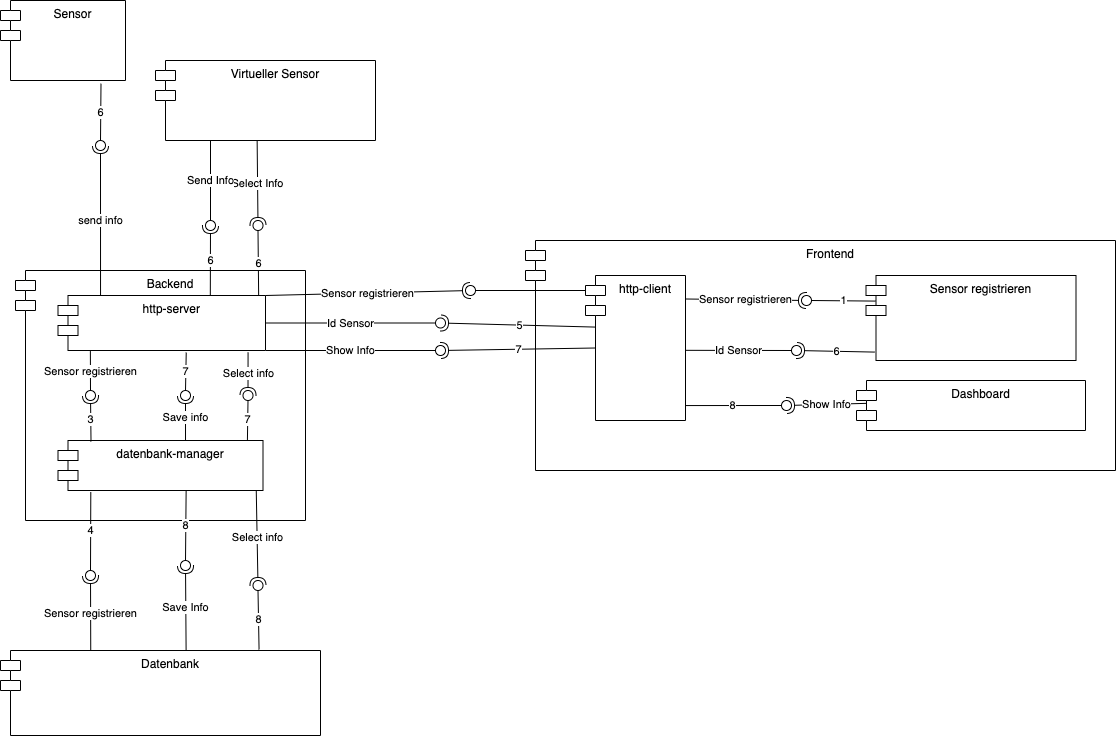

The diagram above was exported from draw.io. Its source (the exported page's mxGraphModel, read from the mxfile embedded in the PNG):
<mxGraphModel dx="1493" dy="963" grid="1" gridSize="10" guides="1" tooltips="1" connect="1" arrows="1" fold="1" page="1" pageScale="1" pageWidth="827" pageHeight="1169" math="0" shadow="0">
  <root>
    <mxCell id="0" />
    <mxCell id="1" parent="0" />
    <mxCell id="EkgvDQvT3wofT5w074g4-1" value="Backend" style="shape=module;align=left;spacingLeft=20;align=center;verticalAlign=top;" vertex="1" parent="1">
      <mxGeometry x="70" y="510" width="290" height="250" as="geometry" />
    </mxCell>
    <mxCell id="EkgvDQvT3wofT5w074g4-2" value="Sensor" style="shape=module;align=left;spacingLeft=20;align=center;verticalAlign=top;" vertex="1" parent="1">
      <mxGeometry x="55" y="240" width="125" height="80" as="geometry" />
    </mxCell>
    <mxCell id="EkgvDQvT3wofT5w074g4-3" value="Virtueller Sensor" style="shape=module;align=left;spacingLeft=20;align=center;verticalAlign=top;" vertex="1" parent="1">
      <mxGeometry x="210" y="300" width="220" height="80" as="geometry" />
    </mxCell>
    <mxCell id="EkgvDQvT3wofT5w074g4-4" value="Frontend" style="shape=module;align=left;spacingLeft=20;align=center;verticalAlign=top;" vertex="1" parent="1">
      <mxGeometry x="580" y="480" width="590" height="230" as="geometry" />
    </mxCell>
    <mxCell id="EkgvDQvT3wofT5w074g4-5" value="Datenbank" style="shape=module;align=left;spacingLeft=20;align=center;verticalAlign=top;" vertex="1" parent="1">
      <mxGeometry x="55" y="890" width="320" height="85" as="geometry" />
    </mxCell>
    <mxCell id="EkgvDQvT3wofT5w074g4-6" value="4" style="rounded=0;orthogonalLoop=1;jettySize=auto;html=1;endArrow=none;endFill=0;sketch=0;sourcePerimeterSpacing=0;targetPerimeterSpacing=0;exitX=0.16;exitY=1.032;exitDx=0;exitDy=0;exitPerimeter=0;" edge="1" parent="1" source="EkgvDQvT3wofT5w074g4-32" target="EkgvDQvT3wofT5w074g4-8">
      <mxGeometry relative="1" as="geometry">
        <mxPoint x="120" y="720" as="sourcePoint" />
      </mxGeometry>
    </mxCell>
    <mxCell id="EkgvDQvT3wofT5w074g4-7" value="Sensor registrieren" style="rounded=0;orthogonalLoop=1;jettySize=auto;html=1;endArrow=halfCircle;endFill=0;entryX=0.5;entryY=0.5;endSize=6;strokeWidth=1;sketch=0;exitX=0.282;exitY=0.002;exitDx=0;exitDy=0;exitPerimeter=0;" edge="1" parent="1" source="EkgvDQvT3wofT5w074g4-5" target="EkgvDQvT3wofT5w074g4-8">
      <mxGeometry relative="1" as="geometry">
        <mxPoint x="140" y="880" as="sourcePoint" />
      </mxGeometry>
    </mxCell>
    <mxCell id="EkgvDQvT3wofT5w074g4-8" value="" style="ellipse;whiteSpace=wrap;html=1;align=center;aspect=fixed;resizable=0;points=[];outlineConnect=0;sketch=0;" vertex="1" parent="1">
      <mxGeometry x="140" y="810" width="10" height="10" as="geometry" />
    </mxCell>
    <mxCell id="EkgvDQvT3wofT5w074g4-9" value="6" style="rounded=0;orthogonalLoop=1;jettySize=auto;html=1;endArrow=none;endFill=0;sketch=0;sourcePerimeterSpacing=0;targetPerimeterSpacing=0;exitX=0.804;exitY=1.04;exitDx=0;exitDy=0;exitPerimeter=0;" edge="1" parent="1" source="EkgvDQvT3wofT5w074g4-2" target="EkgvDQvT3wofT5w074g4-11">
      <mxGeometry relative="1" as="geometry">
        <mxPoint x="220" y="405" as="sourcePoint" />
      </mxGeometry>
    </mxCell>
    <mxCell id="EkgvDQvT3wofT5w074g4-10" value="send info" style="rounded=0;orthogonalLoop=1;jettySize=auto;html=1;endArrow=halfCircle;endFill=0;endSize=6;strokeWidth=1;sketch=0;exitX=0.205;exitY=0.091;exitDx=0;exitDy=0;exitPerimeter=0;" edge="1" parent="1">
      <mxGeometry relative="1" as="geometry">
        <mxPoint x="155.0374999999999" y="535.0049999999999" as="sourcePoint" />
        <mxPoint x="155" y="385" as="targetPoint" />
      </mxGeometry>
    </mxCell>
    <mxCell id="EkgvDQvT3wofT5w074g4-11" value="" style="ellipse;whiteSpace=wrap;html=1;align=center;aspect=fixed;resizable=0;points=[];outlineConnect=0;sketch=0;" vertex="1" parent="1">
      <mxGeometry x="150" y="380" width="10" height="10" as="geometry" />
    </mxCell>
    <mxCell id="EkgvDQvT3wofT5w074g4-12" value="8" style="rounded=0;orthogonalLoop=1;jettySize=auto;html=1;endArrow=none;endFill=0;sketch=0;sourcePerimeterSpacing=0;targetPerimeterSpacing=0;exitX=0.625;exitY=1.007;exitDx=0;exitDy=0;exitPerimeter=0;" edge="1" parent="1" source="EkgvDQvT3wofT5w074g4-32" target="EkgvDQvT3wofT5w074g4-14">
      <mxGeometry relative="1" as="geometry">
        <mxPoint x="220" y="740" as="sourcePoint" />
      </mxGeometry>
    </mxCell>
    <mxCell id="EkgvDQvT3wofT5w074g4-13" value="Save Info" style="rounded=0;orthogonalLoop=1;jettySize=auto;html=1;endArrow=halfCircle;endFill=0;entryX=0.5;entryY=0.5;endSize=6;strokeWidth=1;sketch=0;exitX=0.58;exitY=-0.006;exitDx=0;exitDy=0;exitPerimeter=0;" edge="1" parent="1" source="EkgvDQvT3wofT5w074g4-5" target="EkgvDQvT3wofT5w074g4-14">
      <mxGeometry relative="1" as="geometry">
        <mxPoint x="270" y="860" as="sourcePoint" />
      </mxGeometry>
    </mxCell>
    <mxCell id="EkgvDQvT3wofT5w074g4-14" value="" style="ellipse;whiteSpace=wrap;html=1;align=center;aspect=fixed;resizable=0;points=[];outlineConnect=0;sketch=0;" vertex="1" parent="1">
      <mxGeometry x="235" y="800" width="10" height="10" as="geometry" />
    </mxCell>
    <mxCell id="EkgvDQvT3wofT5w074g4-15" value="6" style="rounded=0;orthogonalLoop=1;jettySize=auto;html=1;endArrow=none;endFill=0;sketch=0;sourcePerimeterSpacing=0;targetPerimeterSpacing=0;exitX=0.967;exitY=0.009;exitDx=0;exitDy=0;exitPerimeter=0;" edge="1" parent="1" source="EkgvDQvT3wofT5w074g4-30" target="EkgvDQvT3wofT5w074g4-17">
      <mxGeometry relative="1" as="geometry">
        <mxPoint x="370" y="450" as="sourcePoint" />
      </mxGeometry>
    </mxCell>
    <mxCell id="EkgvDQvT3wofT5w074g4-16" value="Select Info" style="rounded=0;orthogonalLoop=1;jettySize=auto;html=1;endArrow=halfCircle;endFill=0;entryX=0.5;entryY=0.5;endSize=6;strokeWidth=1;sketch=0;exitX=0.462;exitY=1.004;exitDx=0;exitDy=0;exitPerimeter=0;" edge="1" parent="1" source="EkgvDQvT3wofT5w074g4-3" target="EkgvDQvT3wofT5w074g4-17">
      <mxGeometry relative="1" as="geometry">
        <mxPoint x="300" y="330" as="sourcePoint" />
      </mxGeometry>
    </mxCell>
    <mxCell id="EkgvDQvT3wofT5w074g4-17" value="" style="ellipse;whiteSpace=wrap;html=1;align=center;aspect=fixed;resizable=0;points=[];outlineConnect=0;sketch=0;" vertex="1" parent="1">
      <mxGeometry x="307.5" y="460" width="10" height="10" as="geometry" />
    </mxCell>
    <mxCell id="EkgvDQvT3wofT5w074g4-18" value="8" style="rounded=0;orthogonalLoop=1;jettySize=auto;html=1;endArrow=none;endFill=0;sketch=0;sourcePerimeterSpacing=0;targetPerimeterSpacing=0;exitX=0.808;exitY=-0.012;exitDx=0;exitDy=0;exitPerimeter=0;" edge="1" parent="1" source="EkgvDQvT3wofT5w074g4-5" target="EkgvDQvT3wofT5w074g4-20">
      <mxGeometry relative="1" as="geometry">
        <mxPoint x="330" y="860" as="sourcePoint" />
      </mxGeometry>
    </mxCell>
    <mxCell id="EkgvDQvT3wofT5w074g4-19" value="Select info" style="rounded=0;orthogonalLoop=1;jettySize=auto;html=1;endArrow=halfCircle;endFill=0;entryX=0.5;entryY=0.5;endSize=6;strokeWidth=1;sketch=0;exitX=0.967;exitY=0.972;exitDx=0;exitDy=0;exitPerimeter=0;" edge="1" parent="1" source="EkgvDQvT3wofT5w074g4-32" target="EkgvDQvT3wofT5w074g4-20">
      <mxGeometry relative="1" as="geometry">
        <mxPoint x="370" y="805" as="sourcePoint" />
      </mxGeometry>
    </mxCell>
    <mxCell id="EkgvDQvT3wofT5w074g4-20" value="" style="ellipse;whiteSpace=wrap;html=1;align=center;aspect=fixed;resizable=0;points=[];outlineConnect=0;sketch=0;" vertex="1" parent="1">
      <mxGeometry x="307.5" y="820" width="10" height="10" as="geometry" />
    </mxCell>
    <mxCell id="EkgvDQvT3wofT5w074g4-21" value="Send Info" style="rounded=0;orthogonalLoop=1;jettySize=auto;html=1;endArrow=none;endFill=0;sketch=0;sourcePerimeterSpacing=0;targetPerimeterSpacing=0;exitX=0.25;exitY=1;exitDx=0;exitDy=0;" edge="1" parent="1" source="EkgvDQvT3wofT5w074g4-3" target="EkgvDQvT3wofT5w074g4-23">
      <mxGeometry relative="1" as="geometry">
        <mxPoint x="290" y="395" as="sourcePoint" />
      </mxGeometry>
    </mxCell>
    <mxCell id="EkgvDQvT3wofT5w074g4-22" value="6" style="rounded=0;orthogonalLoop=1;jettySize=auto;html=1;endArrow=halfCircle;endFill=0;entryX=0.5;entryY=0.5;endSize=6;strokeWidth=1;sketch=0;exitX=0.734;exitY=0.007;exitDx=0;exitDy=0;exitPerimeter=0;" edge="1" parent="1" source="EkgvDQvT3wofT5w074g4-30" target="EkgvDQvT3wofT5w074g4-23">
      <mxGeometry relative="1" as="geometry">
        <mxPoint x="265" y="530" as="sourcePoint" />
      </mxGeometry>
    </mxCell>
    <mxCell id="EkgvDQvT3wofT5w074g4-23" value="" style="ellipse;whiteSpace=wrap;html=1;align=center;aspect=fixed;resizable=0;points=[];outlineConnect=0;sketch=0;" vertex="1" parent="1">
      <mxGeometry x="260" y="460" width="10" height="10" as="geometry" />
    </mxCell>
    <mxCell id="EkgvDQvT3wofT5w074g4-24" value="Show Info" style="rounded=0;orthogonalLoop=1;jettySize=auto;html=1;endArrow=none;endFill=0;sketch=0;sourcePerimeterSpacing=0;targetPerimeterSpacing=0;exitX=1;exitY=1;exitDx=0;exitDy=0;" edge="1" parent="1" source="EkgvDQvT3wofT5w074g4-30" target="EkgvDQvT3wofT5w074g4-26">
      <mxGeometry relative="1" as="geometry">
        <mxPoint x="490" y="665" as="sourcePoint" />
      </mxGeometry>
    </mxCell>
    <mxCell id="EkgvDQvT3wofT5w074g4-25" value="7" style="rounded=0;orthogonalLoop=1;jettySize=auto;html=1;endArrow=halfCircle;endFill=0;entryX=0.5;entryY=0.5;endSize=6;strokeWidth=1;sketch=0;exitX=0;exitY=0.5;exitDx=10;exitDy=0;exitPerimeter=0;" edge="1" parent="1" source="EkgvDQvT3wofT5w074g4-31" target="EkgvDQvT3wofT5w074g4-26">
      <mxGeometry x="-0.0025" relative="1" as="geometry">
        <mxPoint x="1060" y="658" as="sourcePoint" />
        <mxPoint as="offset" />
      </mxGeometry>
    </mxCell>
    <mxCell id="EkgvDQvT3wofT5w074g4-26" value="" style="ellipse;whiteSpace=wrap;html=1;align=center;aspect=fixed;resizable=0;points=[];outlineConnect=0;sketch=0;" vertex="1" parent="1">
      <mxGeometry x="490" y="585" width="10" height="10" as="geometry" />
    </mxCell>
    <mxCell id="EkgvDQvT3wofT5w074g4-27" value="Id Sensor" style="rounded=0;orthogonalLoop=1;jettySize=auto;html=1;endArrow=none;endFill=0;sketch=0;sourcePerimeterSpacing=0;targetPerimeterSpacing=0;exitX=1;exitY=0.5;exitDx=0;exitDy=0;" edge="1" parent="1" source="EkgvDQvT3wofT5w074g4-30" target="EkgvDQvT3wofT5w074g4-29">
      <mxGeometry relative="1" as="geometry">
        <mxPoint x="460" y="610" as="sourcePoint" />
      </mxGeometry>
    </mxCell>
    <mxCell id="EkgvDQvT3wofT5w074g4-28" value="5" style="rounded=0;orthogonalLoop=1;jettySize=auto;html=1;endArrow=halfCircle;endFill=0;entryX=0.5;entryY=0.5;endSize=6;strokeWidth=1;sketch=0;exitX=0.111;exitY=0.356;exitDx=0;exitDy=0;exitPerimeter=0;" edge="1" parent="1" source="EkgvDQvT3wofT5w074g4-31" target="EkgvDQvT3wofT5w074g4-29">
      <mxGeometry relative="1" as="geometry">
        <mxPoint x="495" y="620" as="sourcePoint" />
      </mxGeometry>
    </mxCell>
    <mxCell id="EkgvDQvT3wofT5w074g4-29" value="" style="ellipse;whiteSpace=wrap;html=1;align=center;aspect=fixed;resizable=0;points=[];outlineConnect=0;sketch=0;" vertex="1" parent="1">
      <mxGeometry x="490" y="557.5" width="10" height="10" as="geometry" />
    </mxCell>
    <mxCell id="EkgvDQvT3wofT5w074g4-30" value="http-server" style="shape=module;align=left;spacingLeft=20;align=center;verticalAlign=top;" vertex="1" parent="1">
      <mxGeometry x="112.5" y="535" width="207.5" height="55" as="geometry" />
    </mxCell>
    <mxCell id="EkgvDQvT3wofT5w074g4-31" value="http-client" style="shape=module;align=left;spacingLeft=20;align=center;verticalAlign=top;" vertex="1" parent="1">
      <mxGeometry x="640" y="515" width="100" height="145" as="geometry" />
    </mxCell>
    <mxCell id="EkgvDQvT3wofT5w074g4-32" value="datenbank-manager" style="shape=module;align=left;spacingLeft=20;align=center;verticalAlign=top;" vertex="1" parent="1">
      <mxGeometry x="112.5" y="680" width="205" height="50" as="geometry" />
    </mxCell>
    <mxCell id="EkgvDQvT3wofT5w074g4-33" value="7" style="rounded=0;orthogonalLoop=1;jettySize=auto;html=1;endArrow=none;endFill=0;sketch=0;sourcePerimeterSpacing=0;targetPerimeterSpacing=0;exitX=0.924;exitY=-0.012;exitDx=0;exitDy=0;exitPerimeter=0;" edge="1" parent="1" source="EkgvDQvT3wofT5w074g4-32" target="EkgvDQvT3wofT5w074g4-35">
      <mxGeometry relative="1" as="geometry">
        <mxPoint x="220" y="655" as="sourcePoint" />
      </mxGeometry>
    </mxCell>
    <mxCell id="EkgvDQvT3wofT5w074g4-34" value="Select info" style="rounded=0;orthogonalLoop=1;jettySize=auto;html=1;endArrow=halfCircle;endFill=0;entryX=0.5;entryY=0.5;endSize=6;strokeWidth=1;sketch=0;exitX=0.916;exitY=1.032;exitDx=0;exitDy=0;exitPerimeter=0;" edge="1" parent="1" source="EkgvDQvT3wofT5w074g4-30" target="EkgvDQvT3wofT5w074g4-35">
      <mxGeometry relative="1" as="geometry">
        <mxPoint x="240" y="610" as="sourcePoint" />
      </mxGeometry>
    </mxCell>
    <mxCell id="EkgvDQvT3wofT5w074g4-35" value="" style="ellipse;whiteSpace=wrap;html=1;align=center;aspect=fixed;resizable=0;points=[];outlineConnect=0;sketch=0;" vertex="1" parent="1">
      <mxGeometry x="297.5" y="630" width="10" height="10" as="geometry" />
    </mxCell>
    <mxCell id="EkgvDQvT3wofT5w074g4-36" value="7" style="rounded=0;orthogonalLoop=1;jettySize=auto;html=1;endArrow=none;endFill=0;sketch=0;sourcePerimeterSpacing=0;targetPerimeterSpacing=0;exitX=0.618;exitY=1.037;exitDx=0;exitDy=0;exitPerimeter=0;" edge="1" parent="1" source="EkgvDQvT3wofT5w074g4-30" target="EkgvDQvT3wofT5w074g4-38">
      <mxGeometry relative="1" as="geometry">
        <mxPoint x="120" y="640" as="sourcePoint" />
      </mxGeometry>
    </mxCell>
    <mxCell id="EkgvDQvT3wofT5w074g4-37" value="Save info" style="rounded=0;orthogonalLoop=1;jettySize=auto;html=1;endArrow=halfCircle;endFill=0;entryX=0.5;entryY=0.5;endSize=6;strokeWidth=1;sketch=0;exitX=0.622;exitY=-0.008;exitDx=0;exitDy=0;exitPerimeter=0;" edge="1" parent="1" source="EkgvDQvT3wofT5w074g4-32" target="EkgvDQvT3wofT5w074g4-38">
      <mxGeometry relative="1" as="geometry">
        <mxPoint x="160" y="640" as="sourcePoint" />
      </mxGeometry>
    </mxCell>
    <mxCell id="EkgvDQvT3wofT5w074g4-38" value="" style="ellipse;whiteSpace=wrap;html=1;align=center;aspect=fixed;resizable=0;points=[];outlineConnect=0;sketch=0;" vertex="1" parent="1">
      <mxGeometry x="235" y="630" width="10" height="10" as="geometry" />
    </mxCell>
    <mxCell id="EkgvDQvT3wofT5w074g4-39" value="Sensor registrieren" style="rounded=0;orthogonalLoop=1;jettySize=auto;html=1;endArrow=none;endFill=0;sketch=0;sourcePerimeterSpacing=0;targetPerimeterSpacing=0;exitX=0.156;exitY=1.012;exitDx=0;exitDy=0;exitPerimeter=0;" edge="1" parent="1" source="EkgvDQvT3wofT5w074g4-30" target="EkgvDQvT3wofT5w074g4-41">
      <mxGeometry relative="1" as="geometry">
        <mxPoint x="110" y="650" as="sourcePoint" />
      </mxGeometry>
    </mxCell>
    <mxCell id="EkgvDQvT3wofT5w074g4-40" value="3" style="rounded=0;orthogonalLoop=1;jettySize=auto;html=1;endArrow=halfCircle;endFill=0;entryX=0.5;entryY=0.5;endSize=6;strokeWidth=1;sketch=0;exitX=0.161;exitY=0.02;exitDx=0;exitDy=0;exitPerimeter=0;" edge="1" parent="1" source="EkgvDQvT3wofT5w074g4-32" target="EkgvDQvT3wofT5w074g4-41">
      <mxGeometry relative="1" as="geometry">
        <mxPoint x="150" y="650" as="sourcePoint" />
      </mxGeometry>
    </mxCell>
    <mxCell id="EkgvDQvT3wofT5w074g4-41" value="" style="ellipse;whiteSpace=wrap;html=1;align=center;aspect=fixed;resizable=0;points=[];outlineConnect=0;sketch=0;" vertex="1" parent="1">
      <mxGeometry x="140" y="630" width="10" height="10" as="geometry" />
    </mxCell>
    <mxCell id="EkgvDQvT3wofT5w074g4-42" value="Sensor registrieren" style="shape=module;align=left;spacingLeft=20;align=center;verticalAlign=top;" vertex="1" parent="1">
      <mxGeometry x="920.5" y="515" width="210" height="85" as="geometry" />
    </mxCell>
    <mxCell id="EkgvDQvT3wofT5w074g4-43" value="Dashboard" style="shape=module;align=left;spacingLeft=20;align=center;verticalAlign=top;" vertex="1" parent="1">
      <mxGeometry x="911" y="620" width="229" height="50" as="geometry" />
    </mxCell>
    <mxCell id="EkgvDQvT3wofT5w074g4-44" value="8" style="rounded=0;orthogonalLoop=1;jettySize=auto;html=1;endArrow=none;endFill=0;sketch=0;sourcePerimeterSpacing=0;targetPerimeterSpacing=0;exitX=1;exitY=0.897;exitDx=0;exitDy=0;exitPerimeter=0;" edge="1" parent="1" source="EkgvDQvT3wofT5w074g4-31" target="EkgvDQvT3wofT5w074g4-46">
      <mxGeometry relative="1" as="geometry">
        <mxPoint x="820" y="645" as="sourcePoint" />
      </mxGeometry>
    </mxCell>
    <mxCell id="EkgvDQvT3wofT5w074g4-45" value="Show Info" style="rounded=0;orthogonalLoop=1;jettySize=auto;html=1;endArrow=halfCircle;endFill=0;entryX=0.5;entryY=0.5;endSize=6;strokeWidth=1;sketch=0;exitX=0.043;exitY=0.457;exitDx=0;exitDy=0;exitPerimeter=0;" edge="1" parent="1" source="EkgvDQvT3wofT5w074g4-43" target="EkgvDQvT3wofT5w074g4-46">
      <mxGeometry relative="1" as="geometry">
        <mxPoint x="860" y="645" as="sourcePoint" />
      </mxGeometry>
    </mxCell>
    <mxCell id="EkgvDQvT3wofT5w074g4-46" value="" style="ellipse;whiteSpace=wrap;html=1;align=center;aspect=fixed;resizable=0;points=[];outlineConnect=0;sketch=0;" vertex="1" parent="1">
      <mxGeometry x="836" y="640" width="10" height="10" as="geometry" />
    </mxCell>
    <mxCell id="EkgvDQvT3wofT5w074g4-47" value="Id Sensor" style="rounded=0;orthogonalLoop=1;jettySize=auto;html=1;endArrow=none;endFill=0;sketch=0;sourcePerimeterSpacing=0;targetPerimeterSpacing=0;exitX=1.002;exitY=0.516;exitDx=0;exitDy=0;exitPerimeter=0;" edge="1" parent="1" source="EkgvDQvT3wofT5w074g4-31" target="EkgvDQvT3wofT5w074g4-49">
      <mxGeometry relative="1" as="geometry">
        <mxPoint x="831" y="595" as="sourcePoint" />
      </mxGeometry>
    </mxCell>
    <mxCell id="EkgvDQvT3wofT5w074g4-48" value="6" style="rounded=0;orthogonalLoop=1;jettySize=auto;html=1;endArrow=halfCircle;endFill=0;entryX=0.5;entryY=0.5;endSize=6;strokeWidth=1;sketch=0;exitX=0.042;exitY=0.901;exitDx=0;exitDy=0;exitPerimeter=0;" edge="1" parent="1" source="EkgvDQvT3wofT5w074g4-42" target="EkgvDQvT3wofT5w074g4-49">
      <mxGeometry relative="1" as="geometry">
        <mxPoint x="871" y="595" as="sourcePoint" />
      </mxGeometry>
    </mxCell>
    <mxCell id="EkgvDQvT3wofT5w074g4-49" value="" style="ellipse;whiteSpace=wrap;html=1;align=center;aspect=fixed;resizable=0;points=[];outlineConnect=0;sketch=0;" vertex="1" parent="1">
      <mxGeometry x="846" y="585" width="10" height="10" as="geometry" />
    </mxCell>
    <mxCell id="EkgvDQvT3wofT5w074g4-50" value="1" style="rounded=0;orthogonalLoop=1;jettySize=auto;html=1;endArrow=none;endFill=0;sketch=0;sourcePerimeterSpacing=0;targetPerimeterSpacing=0;exitX=0.046;exitY=0.301;exitDx=0;exitDy=0;exitPerimeter=0;" edge="1" parent="1" source="EkgvDQvT3wofT5w074g4-42" target="EkgvDQvT3wofT5w074g4-52">
      <mxGeometry relative="1" as="geometry">
        <mxPoint x="820" y="540" as="sourcePoint" />
      </mxGeometry>
    </mxCell>
    <mxCell id="EkgvDQvT3wofT5w074g4-51" value="Sensor registrieren" style="rounded=0;orthogonalLoop=1;jettySize=auto;html=1;endArrow=halfCircle;endFill=0;entryX=0.5;entryY=0.5;endSize=6;strokeWidth=1;sketch=0;exitX=0.999;exitY=0.162;exitDx=0;exitDy=0;exitPerimeter=0;" edge="1" parent="1" source="EkgvDQvT3wofT5w074g4-31" target="EkgvDQvT3wofT5w074g4-52">
      <mxGeometry relative="1" as="geometry">
        <mxPoint x="860" y="540" as="sourcePoint" />
      </mxGeometry>
    </mxCell>
    <mxCell id="EkgvDQvT3wofT5w074g4-52" value="" style="ellipse;whiteSpace=wrap;html=1;align=center;aspect=fixed;resizable=0;points=[];outlineConnect=0;sketch=0;" vertex="1" parent="1">
      <mxGeometry x="856" y="535" width="10" height="10" as="geometry" />
    </mxCell>
    <mxCell id="EkgvDQvT3wofT5w074g4-53" value="" style="rounded=0;orthogonalLoop=1;jettySize=auto;html=1;endArrow=none;endFill=0;sketch=0;sourcePerimeterSpacing=0;targetPerimeterSpacing=0;exitX=0;exitY=0;exitDx=0;exitDy=15;exitPerimeter=0;" edge="1" parent="1" source="EkgvDQvT3wofT5w074g4-31" target="EkgvDQvT3wofT5w074g4-55">
      <mxGeometry relative="1" as="geometry">
        <mxPoint x="475" y="530" as="sourcePoint" />
      </mxGeometry>
    </mxCell>
    <mxCell id="EkgvDQvT3wofT5w074g4-54" value="Sensor registrieren" style="rounded=0;orthogonalLoop=1;jettySize=auto;html=1;endArrow=halfCircle;endFill=0;entryX=0.5;entryY=0.5;endSize=6;strokeWidth=1;sketch=0;exitX=1;exitY=0;exitDx=0;exitDy=0;" edge="1" parent="1" source="EkgvDQvT3wofT5w074g4-30" target="EkgvDQvT3wofT5w074g4-55">
      <mxGeometry relative="1" as="geometry">
        <mxPoint x="515" y="530" as="sourcePoint" />
      </mxGeometry>
    </mxCell>
    <mxCell id="EkgvDQvT3wofT5w074g4-55" value="" style="ellipse;whiteSpace=wrap;html=1;align=center;aspect=fixed;resizable=0;points=[];outlineConnect=0;sketch=0;" vertex="1" parent="1">
      <mxGeometry x="520" y="525" width="10" height="10" as="geometry" />
    </mxCell>
  </root>
</mxGraphModel>